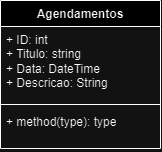

The diagram above was exported from draw.io. Its source (the exported page's mxGraphModel, read from the mxfile embedded in the PNG):
<mxGraphModel dx="555" dy="918" grid="1" gridSize="10" guides="1" tooltips="1" connect="1" arrows="1" fold="1" page="1" pageScale="1" pageWidth="827" pageHeight="1169" math="0" shadow="0">
  <root>
    <mxCell id="0" />
    <mxCell id="1" parent="0" />
    <mxCell id="sNSSFo8A8tXKxQtSJhps-14" value="Agendamentos" style="swimlane;fontStyle=1;align=center;verticalAlign=top;childLayout=stackLayout;horizontal=1;startSize=26;horizontalStack=0;resizeParent=1;resizeParentMax=0;resizeLast=0;collapsible=1;marginBottom=0;whiteSpace=wrap;html=1;" vertex="1" parent="1">
      <mxGeometry x="160" y="160" width="160" height="148" as="geometry" />
    </mxCell>
    <mxCell id="sNSSFo8A8tXKxQtSJhps-15" value="+ ID: int&lt;br&gt;+ Titulo: string&lt;br&gt;+ Data: DateTime&lt;br&gt;+ Descricao: String" style="text;strokeColor=none;fillColor=none;align=left;verticalAlign=top;spacingLeft=4;spacingRight=4;overflow=hidden;rotatable=0;points=[[0,0.5],[1,0.5]];portConstraint=eastwest;whiteSpace=wrap;html=1;" vertex="1" parent="sNSSFo8A8tXKxQtSJhps-14">
      <mxGeometry y="26" width="160" height="74" as="geometry" />
    </mxCell>
    <mxCell id="sNSSFo8A8tXKxQtSJhps-16" value="" style="line;strokeWidth=1;fillColor=none;align=left;verticalAlign=middle;spacingTop=-1;spacingLeft=3;spacingRight=3;rotatable=0;labelPosition=right;points=[];portConstraint=eastwest;strokeColor=inherit;" vertex="1" parent="sNSSFo8A8tXKxQtSJhps-14">
      <mxGeometry y="100" width="160" height="8" as="geometry" />
    </mxCell>
    <mxCell id="sNSSFo8A8tXKxQtSJhps-17" value="+ method(type): type" style="text;strokeColor=none;fillColor=none;align=left;verticalAlign=top;spacingLeft=4;spacingRight=4;overflow=hidden;rotatable=0;points=[[0,0.5],[1,0.5]];portConstraint=eastwest;whiteSpace=wrap;html=1;" vertex="1" parent="sNSSFo8A8tXKxQtSJhps-14">
      <mxGeometry y="108" width="160" height="40" as="geometry" />
    </mxCell>
  </root>
</mxGraphModel>